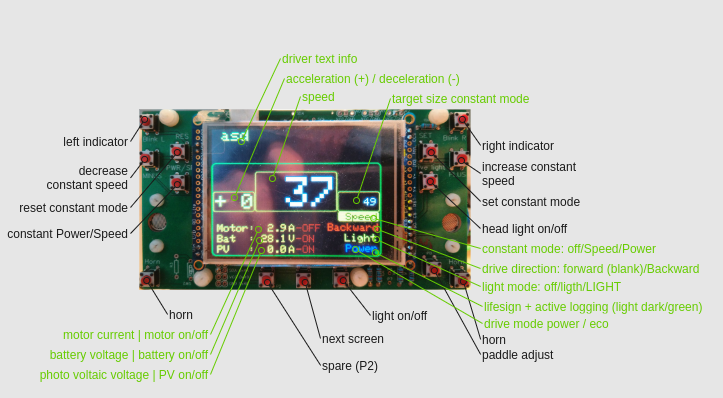

The diagram above was exported from draw.io. Its source (the exported page's mxGraphModel, read from the mxfile embedded in the PNG):
<mxGraphModel dx="718" dy="519" grid="1" gridSize="10" guides="1" tooltips="1" connect="1" arrows="1" fold="1" page="1" pageScale="1" pageWidth="827" pageHeight="583" background="#E6E6E6" math="0" shadow="0">
  <root>
    <mxCell id="0" />
    <mxCell id="1" parent="0" />
    <mxCell id="3" value="" style="shape=image;imageAspect=0;aspect=fixed;verticalLabelPosition=bottom;verticalAlign=top;image=/home/ksc/work/ser4/solar_car_control_system/docs/assets.ser4-drivers-manual/2022-07-08 09.02.40c.png;" parent="1" vertex="1">
      <mxGeometry x="186.79" y="118" width="333.78" height="190" as="geometry" />
    </mxCell>
    <mxCell id="u64GkEU-G4oSaRCo4JAN-8" value="" style="verticalLabelPosition=bottom;verticalAlign=top;html=1;shape=mxgraph.basic.frame;dx=108.29;strokeColor=none;fillColor=#E6E6E6;" parent="1" vertex="1">
      <mxGeometry x="80.51" y="12.5" width="548.33" height="397" as="geometry" />
    </mxCell>
    <mxCell id="u64GkEU-G4oSaRCo4JAN-19" value="" style="group;fontColor=#1A1A1A;fillColor=#E6E6E6;labelBackgroundColor=default;container=0;" parent="1" vertex="1" connectable="0">
      <mxGeometry x="530" y="230" width="90" height="20" as="geometry" />
    </mxCell>
    <mxCell id="u64GkEU-G4oSaRCo4JAN-20" value="head light on/off" style="text;html=1;strokeColor=none;fillColor=#E6E6E6;align=left;verticalAlign=middle;whiteSpace=wrap;rounded=0;fontColor=#1A1A1A;" parent="1" vertex="1">
      <mxGeometry x="530" y="230" width="90" height="20" as="geometry" />
    </mxCell>
    <mxCell id="u64GkEU-G4oSaRCo4JAN-13" value="light on/off" style="text;html=1;strokeColor=none;fillColor=#E6E6E6;align=left;verticalAlign=middle;whiteSpace=wrap;rounded=0;fontColor=#1A1A1A;" parent="1" vertex="1">
      <mxGeometry x="420" y="316.95" width="60" height="20" as="geometry" />
    </mxCell>
    <mxCell id="u64GkEU-G4oSaRCo4JAN-24" value="next screen" style="text;html=1;strokeColor=none;fillColor=#E6E6E6;align=left;verticalAlign=middle;whiteSpace=wrap;rounded=0;fontColor=#1A1A1A;" parent="1" vertex="1">
      <mxGeometry x="370" y="340" width="70" height="20" as="geometry" />
    </mxCell>
    <mxCell id="u64GkEU-G4oSaRCo4JAN-21" value="" style="endArrow=oval;html=1;entryX=0.878;entryY=0.395;entryDx=0;entryDy=0;entryPerimeter=0;exitX=0;exitY=0.5;exitDx=0;exitDy=0;align=left;fontColor=#1A1A1A;strokeColor=#1A1A1A;startArrow=none;startFill=0;endFill=0;" parent="1" source="u64GkEU-G4oSaRCo4JAN-20" edge="1" target="3">
      <mxGeometry width="50" height="50" relative="1" as="geometry">
        <mxPoint x="70" y="-110" as="sourcePoint" />
        <mxPoint x="468.1648399999999" y="196.14999999999998" as="targetPoint" />
      </mxGeometry>
    </mxCell>
    <mxCell id="u64GkEU-G4oSaRCo4JAN-25" value="" style="endArrow=oval;html=1;entryX=0.503;entryY=0.926;entryDx=0;entryDy=0;entryPerimeter=0;exitX=0;exitY=0.5;exitDx=0;exitDy=0;align=left;fontColor=#1A1A1A;strokeColor=#1A1A1A;startArrow=none;startFill=0;endFill=0;" parent="1" source="u64GkEU-G4oSaRCo4JAN-24" edge="1" target="3">
      <mxGeometry width="50" height="50" relative="1" as="geometry">
        <mxPoint x="-90" as="sourcePoint" />
        <mxPoint x="357.16333999999995" y="284.94999999999993" as="targetPoint" />
      </mxGeometry>
    </mxCell>
    <mxCell id="u64GkEU-G4oSaRCo4JAN-12" value="" style="endArrow=oval;html=1;entryX=0.617;entryY=0.916;entryDx=0;entryDy=0;entryPerimeter=0;exitX=0;exitY=0.5;exitDx=0;exitDy=0;align=left;strokeColor=#1A1A1A;fontColor=#1A1A1A;startArrow=none;startFill=0;endFill=0;" parent="1" source="u64GkEU-G4oSaRCo4JAN-13" edge="1" target="3">
      <mxGeometry width="50" height="50" relative="1" as="geometry">
        <mxPoint x="-40" y="-20" as="sourcePoint" />
        <mxPoint x="390.2171199999999" y="281.99" as="targetPoint" />
      </mxGeometry>
    </mxCell>
    <mxCell id="TWzGOm51can5zWK-2Gb--3" value="increase constant speed" style="text;html=1;strokeColor=none;fillColor=#E6E6E6;align=left;verticalAlign=middle;whiteSpace=wrap;rounded=0;fontColor=#1A1A1A;" vertex="1" parent="1">
      <mxGeometry x="530.15" y="170" width="99.85" height="30" as="geometry" />
    </mxCell>
    <mxCell id="TWzGOm51can5zWK-2Gb--4" value="" style="endArrow=oval;html=1;entryX=0.785;entryY=0.402;entryDx=0;entryDy=0;entryPerimeter=0;exitX=0;exitY=0.5;exitDx=0;exitDy=0;align=left;fontColor=#1A1A1A;strokeColor=#1A1A1A;startArrow=none;startFill=0;endFill=0;" edge="1" parent="1" source="TWzGOm51can5zWK-2Gb--3" target="u64GkEU-G4oSaRCo4JAN-8">
      <mxGeometry width="50" height="50" relative="1" as="geometry">
        <mxPoint x="70.15" y="-163.05" as="sourcePoint" />
        <mxPoint x="479.99883999999986" y="139.99999999999994" as="targetPoint" />
      </mxGeometry>
    </mxCell>
    <mxCell id="TWzGOm51can5zWK-2Gb--5" value="set constant mode" style="text;html=1;strokeColor=none;fillColor=#E6E6E6;align=left;verticalAlign=middle;whiteSpace=wrap;rounded=0;fontColor=#1A1A1A;" vertex="1" parent="1">
      <mxGeometry x="530.15" y="202.95" width="109.85" height="20" as="geometry" />
    </mxCell>
    <mxCell id="TWzGOm51can5zWK-2Gb--6" value="" style="endArrow=oval;html=1;entryX=0.73;entryY=0.382;entryDx=0;entryDy=0;entryPerimeter=0;exitX=0;exitY=0.5;exitDx=0;exitDy=0;align=left;fontColor=#1A1A1A;strokeColor=#1A1A1A;startArrow=none;startFill=0;endFill=0;" edge="1" parent="1" source="TWzGOm51can5zWK-2Gb--5" target="u64GkEU-G4oSaRCo4JAN-8">
      <mxGeometry width="50" height="50" relative="1" as="geometry">
        <mxPoint x="70.15" y="-137.05" as="sourcePoint" />
        <mxPoint x="479.99883999999986" y="165.99999999999994" as="targetPoint" />
      </mxGeometry>
    </mxCell>
    <mxCell id="TWzGOm51can5zWK-2Gb--7" value="right indicator" style="text;html=1;strokeColor=none;fillColor=#E6E6E6;align=left;verticalAlign=middle;whiteSpace=wrap;rounded=0;fontColor=#1A1A1A;" vertex="1" parent="1">
      <mxGeometry x="530.15" y="146.95" width="90" height="20" as="geometry" />
    </mxCell>
    <mxCell id="TWzGOm51can5zWK-2Gb--8" value="" style="endArrow=oval;html=1;entryX=0.974;entryY=0.068;entryDx=0;entryDy=0;entryPerimeter=0;exitX=0;exitY=0.5;exitDx=0;exitDy=0;align=left;fontColor=#1A1A1A;strokeColor=#1A1A1A;startArrow=none;startFill=0;endFill=0;" edge="1" parent="1" source="TWzGOm51can5zWK-2Gb--7" target="3">
      <mxGeometry width="50" height="50" relative="1" as="geometry">
        <mxPoint x="70.15" y="-193.05" as="sourcePoint" />
        <mxPoint x="479.99883999999986" y="109.99999999999996" as="targetPoint" />
      </mxGeometry>
    </mxCell>
    <mxCell id="TWzGOm51can5zWK-2Gb--9" value="spare (P2)" style="text;html=1;strokeColor=none;fillColor=#E6E6E6;align=left;verticalAlign=middle;whiteSpace=wrap;rounded=0;fontColor=#1A1A1A;" vertex="1" parent="1">
      <mxGeometry x="370.15" y="366.95" width="90" height="20" as="geometry" />
    </mxCell>
    <mxCell id="TWzGOm51can5zWK-2Gb--10" value="" style="endArrow=oval;html=1;entryX=0.39;entryY=0.926;entryDx=0;entryDy=0;entryPerimeter=0;exitX=0;exitY=0.5;exitDx=0;exitDy=0;align=left;fontColor=#1A1A1A;strokeColor=#1A1A1A;startArrow=none;startFill=0;endFill=0;" edge="1" parent="1" source="TWzGOm51can5zWK-2Gb--9" target="3">
      <mxGeometry width="50" height="50" relative="1" as="geometry">
        <mxPoint x="-89.85" y="26.950000000000003" as="sourcePoint" />
        <mxPoint x="319.99883999999986" y="329.99999999999994" as="targetPoint" />
      </mxGeometry>
    </mxCell>
    <mxCell id="TWzGOm51can5zWK-2Gb--11" value="horn" style="text;html=1;strokeColor=none;fillColor=#E6E6E6;align=left;verticalAlign=middle;whiteSpace=wrap;rounded=0;fontColor=#1A1A1A;" vertex="1" parent="1">
      <mxGeometry x="530.15" y="340.90999999999997" width="30" height="20" as="geometry" />
    </mxCell>
    <mxCell id="TWzGOm51can5zWK-2Gb--12" value="" style="endArrow=oval;html=1;entryX=0.977;entryY=0.921;entryDx=0;entryDy=0;entryPerimeter=0;exitX=0;exitY=0.5;exitDx=0;exitDy=0;align=left;fontColor=#1A1A1A;strokeColor=#1A1A1A;startArrow=none;startFill=0;endFill=0;" edge="1" parent="1" source="TWzGOm51can5zWK-2Gb--11" target="3">
      <mxGeometry width="50" height="50" relative="1" as="geometry">
        <mxPoint x="70" y="-23.049999999999997" as="sourcePoint" />
        <mxPoint x="479.8488399999999" y="279.99999999999994" as="targetPoint" />
      </mxGeometry>
    </mxCell>
    <mxCell id="TWzGOm51can5zWK-2Gb--13" value="paddle adjust" style="text;html=1;strokeColor=none;fillColor=#E6E6E6;align=left;verticalAlign=middle;whiteSpace=wrap;rounded=0;fontColor=#1A1A1A;" vertex="1" parent="1">
      <mxGeometry x="530.15" y="355.96" width="90" height="20" as="geometry" />
    </mxCell>
    <mxCell id="TWzGOm51can5zWK-2Gb--14" value="" style="endArrow=oval;html=1;entryX=0.89;entryY=0.863;entryDx=0;entryDy=0;entryPerimeter=0;exitX=0;exitY=0.5;exitDx=0;exitDy=0;align=left;fontColor=#1A1A1A;strokeColor=#1A1A1A;startArrow=none;startFill=0;endFill=0;" edge="1" parent="1" source="TWzGOm51can5zWK-2Gb--13" target="3">
      <mxGeometry width="50" height="50" relative="1" as="geometry">
        <mxPoint x="70" y="4.950000000000003" as="sourcePoint" />
        <mxPoint x="479.8488399999999" y="307.99999999999994" as="targetPoint" />
      </mxGeometry>
    </mxCell>
    <mxCell id="TWzGOm51can5zWK-2Gb--15" value="horn" style="text;html=1;strokeColor=none;fillColor=#E6E6E6;align=left;verticalAlign=middle;whiteSpace=wrap;rounded=0;fontColor=#1A1A1A;" vertex="1" parent="1">
      <mxGeometry x="217.11" y="315.96" width="30" height="20" as="geometry" />
    </mxCell>
    <mxCell id="TWzGOm51can5zWK-2Gb--16" value="" style="endArrow=oval;html=1;entryX=0.211;entryY=0.704;entryDx=0;entryDy=0;entryPerimeter=0;exitX=0;exitY=0.5;exitDx=0;exitDy=0;align=left;fontColor=#1A1A1A;strokeColor=#1A1A1A;startArrow=none;startFill=0;endFill=0;" edge="1" parent="1" source="TWzGOm51can5zWK-2Gb--15" target="u64GkEU-G4oSaRCo4JAN-8">
      <mxGeometry width="50" height="50" relative="1" as="geometry">
        <mxPoint x="-242.89" y="-24.039999999999996" as="sourcePoint" />
        <mxPoint x="200.0030599999999" y="292" as="targetPoint" />
      </mxGeometry>
    </mxCell>
    <mxCell id="TWzGOm51can5zWK-2Gb--17" value="left indicator" style="text;html=1;strokeColor=none;fillColor=#E6E6E6;align=right;verticalAlign=middle;whiteSpace=wrap;rounded=0;fontColor=#1A1A1A;" vertex="1" parent="1">
      <mxGeometry x="90" y="143.01" width="90" height="20" as="geometry" />
    </mxCell>
    <mxCell id="TWzGOm51can5zWK-2Gb--18" value="" style="endArrow=oval;html=1;exitX=1;exitY=0.5;exitDx=0;exitDy=0;align=left;fontColor=#1A1A1A;strokeColor=#1A1A1A;startArrow=none;startFill=0;endFill=0;entryX=0.022;entryY=0.068;entryDx=0;entryDy=0;entryPerimeter=0;" edge="1" parent="1" source="TWzGOm51can5zWK-2Gb--17" target="3">
      <mxGeometry width="50" height="50" relative="1" as="geometry">
        <mxPoint x="-370" y="-196.99000000000004" as="sourcePoint" />
        <mxPoint x="207.7156000000001" y="140.00199999999995" as="targetPoint" />
      </mxGeometry>
    </mxCell>
    <mxCell id="TWzGOm51can5zWK-2Gb--19" value="decrease constant speed" style="text;html=1;strokeColor=none;fillColor=#E6E6E6;align=right;verticalAlign=middle;whiteSpace=wrap;rounded=0;fontColor=#1A1A1A;" vertex="1" parent="1">
      <mxGeometry x="90" y="175.95" width="90" height="27" as="geometry" />
    </mxCell>
    <mxCell id="TWzGOm51can5zWK-2Gb--20" value="" style="endArrow=oval;html=1;exitX=1;exitY=0.5;exitDx=0;exitDy=0;align=left;fontColor=#1A1A1A;strokeColor=#1A1A1A;startArrow=none;startFill=0;endFill=0;entryX=0.022;entryY=0.068;entryDx=0;entryDy=0;entryPerimeter=0;" edge="1" parent="1" source="TWzGOm51can5zWK-2Gb--19">
      <mxGeometry width="50" height="50" relative="1" as="geometry">
        <mxPoint x="-370" y="-157.00000000000003" as="sourcePoint" />
        <mxPoint x="194.13315999999998" y="170.90999999999997" as="targetPoint" />
      </mxGeometry>
    </mxCell>
    <mxCell id="TWzGOm51can5zWK-2Gb--21" value="constant Power/Speed" style="text;html=1;strokeColor=none;fillColor=#E6E6E6;align=right;verticalAlign=middle;whiteSpace=wrap;rounded=0;fontColor=#1A1A1A;" vertex="1" parent="1">
      <mxGeometry x="50" y="235.04" width="130" height="20" as="geometry" />
    </mxCell>
    <mxCell id="TWzGOm51can5zWK-2Gb--22" value="" style="endArrow=oval;html=1;exitX=1;exitY=0.5;exitDx=0;exitDy=0;align=left;fontColor=#1A1A1A;strokeColor=#1A1A1A;startArrow=none;startFill=0;endFill=0;entryX=0.12;entryY=0.411;entryDx=0;entryDy=0;entryPerimeter=0;" edge="1" parent="1" source="TWzGOm51can5zWK-2Gb--21" target="3">
      <mxGeometry width="50" height="50" relative="1" as="geometry">
        <mxPoint x="-370" y="-104.96000000000004" as="sourcePoint" />
        <mxPoint x="194.13315999999998" y="222.94999999999996" as="targetPoint" />
      </mxGeometry>
    </mxCell>
    <mxCell id="TWzGOm51can5zWK-2Gb--23" value="reset constant mode" style="text;html=1;strokeColor=none;fillColor=#E6E6E6;align=right;verticalAlign=middle;whiteSpace=wrap;rounded=0;fontColor=#1A1A1A;" vertex="1" parent="1">
      <mxGeometry x="60" y="209" width="120" height="20" as="geometry" />
    </mxCell>
    <mxCell id="TWzGOm51can5zWK-2Gb--24" value="" style="endArrow=oval;html=1;exitX=1;exitY=0.5;exitDx=0;exitDy=0;align=left;fontColor=#1A1A1A;strokeColor=#1A1A1A;startArrow=none;startFill=0;endFill=0;entryX=0.12;entryY=0.242;entryDx=0;entryDy=0;entryPerimeter=0;" edge="1" parent="1" source="TWzGOm51can5zWK-2Gb--23" target="3">
      <mxGeometry width="50" height="50" relative="1" as="geometry">
        <mxPoint x="-370" y="-131.00000000000003" as="sourcePoint" />
        <mxPoint x="194.13315999999998" y="196.90999999999997" as="targetPoint" />
      </mxGeometry>
    </mxCell>
    <mxCell id="TWzGOm51can5zWK-2Gb--25" value="driver text info" style="text;html=1;strokeColor=none;fillColor=#E6E6E6;align=left;verticalAlign=middle;whiteSpace=wrap;rounded=0;fontColor=#66CC00;" vertex="1" parent="1">
      <mxGeometry x="330" y="60" width="80" height="20" as="geometry" />
    </mxCell>
    <mxCell id="TWzGOm51can5zWK-2Gb--26" value="" style="endArrow=oval;html=1;entryX=0.312;entryY=0.184;entryDx=0;entryDy=0;entryPerimeter=0;exitX=0;exitY=0.5;exitDx=0;exitDy=0;align=left;startArrow=none;startFill=0;endFill=0;fontColor=#66CC00;strokeColor=#66CC00;" edge="1" parent="1" source="TWzGOm51can5zWK-2Gb--25" target="3">
      <mxGeometry width="50" height="50" relative="1" as="geometry">
        <mxPoint x="-40" y="-272.04" as="sourcePoint" />
        <mxPoint x="392.73226" y="39.99999999999994" as="targetPoint" />
      </mxGeometry>
    </mxCell>
    <mxCell id="TWzGOm51can5zWK-2Gb--27" value="acceleration (+) / deceleration (-)" style="text;html=1;strokeColor=none;fillColor=#E6E6E6;align=left;verticalAlign=middle;whiteSpace=wrap;rounded=0;fontColor=#66CC00;" vertex="1" parent="1">
      <mxGeometry x="334" y="80" width="196" height="20" as="geometry" />
    </mxCell>
    <mxCell id="TWzGOm51can5zWK-2Gb--28" value="" style="endArrow=oval;html=1;entryX=0.291;entryY=0.479;entryDx=0;entryDy=0;entryPerimeter=0;exitX=0;exitY=0.5;exitDx=0;exitDy=0;align=left;startArrow=none;startFill=0;endFill=0;fontColor=#66CC00;strokeColor=#66CC00;" edge="1" parent="1" source="TWzGOm51can5zWK-2Gb--27" target="3">
      <mxGeometry width="50" height="50" relative="1" as="geometry">
        <mxPoint x="-30" y="-262.04" as="sourcePoint" />
        <mxPoint x="356.00306" y="162.01" as="targetPoint" />
      </mxGeometry>
    </mxCell>
    <mxCell id="TWzGOm51can5zWK-2Gb--29" value="speed" style="text;html=1;strokeColor=none;fillColor=#E6E6E6;align=left;verticalAlign=middle;whiteSpace=wrap;rounded=0;fontColor=#66CC00;" vertex="1" parent="1">
      <mxGeometry x="350" y="98" width="80" height="20" as="geometry" />
    </mxCell>
    <mxCell id="TWzGOm51can5zWK-2Gb--30" value="" style="endArrow=oval;html=1;entryX=0.405;entryY=0.379;entryDx=0;entryDy=0;entryPerimeter=0;exitX=0;exitY=0.5;exitDx=0;exitDy=0;align=left;startArrow=none;startFill=0;endFill=0;fontColor=#66CC00;strokeColor=#66CC00;" edge="1" parent="1" source="TWzGOm51can5zWK-2Gb--29" target="3">
      <mxGeometry width="50" height="50" relative="1" as="geometry">
        <mxPoint x="-20" y="-252.04000000000002" as="sourcePoint" />
        <mxPoint x="366.00306" y="172.01" as="targetPoint" />
      </mxGeometry>
    </mxCell>
    <mxCell id="TWzGOm51can5zWK-2Gb--31" value="photo voltaic voltage | PV on/off" style="text;html=1;strokeColor=none;fillColor=#E6E6E6;align=right;verticalAlign=middle;whiteSpace=wrap;rounded=0;fontColor=#66CC00;" vertex="1" parent="1">
      <mxGeometry x="70" y="375.96" width="190" height="20" as="geometry" />
    </mxCell>
    <mxCell id="TWzGOm51can5zWK-2Gb--32" value="" style="endArrow=oval;html=1;entryX=0.372;entryY=0.758;entryDx=0;entryDy=0;entryPerimeter=0;exitX=1;exitY=0.5;exitDx=0;exitDy=0;align=left;startArrow=none;startFill=0;endFill=0;fontColor=#66CC00;strokeColor=#66CC00;" edge="1" parent="1" source="TWzGOm51can5zWK-2Gb--31" target="3">
      <mxGeometry width="50" height="50" relative="1" as="geometry">
        <mxPoint x="-10" y="-242.04000000000002" as="sourcePoint" />
        <mxPoint x="376.00306" y="182.01" as="targetPoint" />
      </mxGeometry>
    </mxCell>
    <mxCell id="TWzGOm51can5zWK-2Gb--33" value="motor current | motor on/off" style="text;html=1;strokeColor=none;fillColor=#E6E6E6;align=right;verticalAlign=middle;whiteSpace=wrap;rounded=0;fontColor=#66CC00;" vertex="1" parent="1">
      <mxGeometry x="90" y="335.96" width="170" height="20" as="geometry" />
    </mxCell>
    <mxCell id="TWzGOm51can5zWK-2Gb--34" value="" style="endArrow=oval;html=1;entryX=0.363;entryY=0.647;entryDx=0;entryDy=0;entryPerimeter=0;exitX=1;exitY=0.5;exitDx=0;exitDy=0;align=left;startArrow=none;startFill=0;endFill=0;fontColor=#66CC00;strokeColor=#66CC00;" edge="1" parent="1" source="TWzGOm51can5zWK-2Gb--33" target="3">
      <mxGeometry width="50" height="50" relative="1" as="geometry">
        <mxPoint x="-248.04" y="12.909999999999968" as="sourcePoint" />
        <mxPoint x="137.96306" y="436.96" as="targetPoint" />
      </mxGeometry>
    </mxCell>
    <mxCell id="TWzGOm51can5zWK-2Gb--35" value="battery voltage | battery on/off" style="text;html=1;strokeColor=none;fillColor=#E6E6E6;align=right;verticalAlign=middle;whiteSpace=wrap;rounded=0;fontColor=#66CC00;" vertex="1" parent="1">
      <mxGeometry x="90" y="355.96" width="170" height="20" as="geometry" />
    </mxCell>
    <mxCell id="TWzGOm51can5zWK-2Gb--36" value="" style="endArrow=oval;html=1;exitX=1;exitY=0.5;exitDx=0;exitDy=0;align=left;startArrow=none;startFill=0;endFill=0;fontColor=#66CC00;strokeColor=#66CC00;" edge="1" parent="1" source="TWzGOm51can5zWK-2Gb--35">
      <mxGeometry width="50" height="50" relative="1" as="geometry">
        <mxPoint x="-156" y="57.45999999999998" as="sourcePoint" />
        <mxPoint x="309" y="252" as="targetPoint" />
      </mxGeometry>
    </mxCell>
    <mxCell id="TWzGOm51can5zWK-2Gb--37" value="target size constant mode" style="text;html=1;strokeColor=none;fillColor=#E6E6E6;align=left;verticalAlign=middle;whiteSpace=wrap;rounded=0;fontColor=#66CC00;" vertex="1" parent="1">
      <mxGeometry x="440" y="100" width="160" height="20" as="geometry" />
    </mxCell>
    <mxCell id="TWzGOm51can5zWK-2Gb--38" value="" style="endArrow=oval;html=1;entryX=0.477;entryY=0.179;entryDx=0;entryDy=0;entryPerimeter=0;exitX=0;exitY=0.5;exitDx=0;exitDy=0;align=left;startArrow=none;startFill=0;endFill=0;fontColor=#66CC00;strokeColor=#66CC00;" edge="1" parent="1" source="TWzGOm51can5zWK-2Gb--37">
      <mxGeometry width="50" height="50" relative="1" as="geometry">
        <mxPoint x="20" y="-212.04000000000002" as="sourcePoint" />
        <mxPoint x="406.00306" y="212.01" as="targetPoint" />
      </mxGeometry>
    </mxCell>
    <mxCell id="TWzGOm51can5zWK-2Gb--39" value="constant mode: off/Speed/Power" style="text;html=1;strokeColor=none;fillColor=#E6E6E6;align=left;verticalAlign=middle;whiteSpace=wrap;rounded=0;fontColor=#66CC00;" vertex="1" parent="1">
      <mxGeometry x="530.15" y="250" width="189.85" height="20" as="geometry" />
    </mxCell>
    <mxCell id="TWzGOm51can5zWK-2Gb--40" value="" style="endArrow=oval;html=1;entryX=0.708;entryY=0.589;entryDx=0;entryDy=0;entryPerimeter=0;exitX=0;exitY=0.5;exitDx=0;exitDy=0;align=left;startArrow=none;startFill=0;endFill=0;fontColor=#66CC00;strokeColor=#66CC00;" edge="1" parent="1" source="TWzGOm51can5zWK-2Gb--39" target="3">
      <mxGeometry width="50" height="50" relative="1" as="geometry">
        <mxPoint x="158.03" y="-100.04000000000003" as="sourcePoint" />
        <mxPoint x="500.0008999999999" y="342.00999999999993" as="targetPoint" />
      </mxGeometry>
    </mxCell>
    <mxCell id="TWzGOm51can5zWK-2Gb--42" value="light mode: off/ligth/LIGHT" style="text;html=1;strokeColor=none;fillColor=#E6E6E6;align=left;verticalAlign=middle;whiteSpace=wrap;rounded=0;fontColor=#66CC00;" vertex="1" parent="1">
      <mxGeometry x="530.15" y="288" width="159.85" height="20" as="geometry" />
    </mxCell>
    <mxCell id="TWzGOm51can5zWK-2Gb--43" value="" style="endArrow=oval;html=1;entryX=0.717;entryY=0.7;entryDx=0;entryDy=0;entryPerimeter=0;exitX=0;exitY=0.5;exitDx=0;exitDy=0;align=left;startArrow=none;startFill=0;endFill=0;fontColor=#66CC00;strokeColor=#66CC00;" edge="1" parent="1" source="TWzGOm51can5zWK-2Gb--42" target="3">
      <mxGeometry width="50" height="50" relative="1" as="geometry">
        <mxPoint x="168.03" y="-90.04000000000003" as="sourcePoint" />
        <mxPoint x="433.10623999999984" y="239.91000000000008" as="targetPoint" />
      </mxGeometry>
    </mxCell>
    <mxCell id="TWzGOm51can5zWK-2Gb--44" value="drive direction: forward (blank)/Backward&amp;nbsp;" style="text;html=1;strokeColor=none;fillColor=#E6E6E6;align=left;verticalAlign=middle;whiteSpace=wrap;rounded=0;fontColor=#66CC00;" vertex="1" parent="1">
      <mxGeometry x="530" y="270" width="240" height="20" as="geometry" />
    </mxCell>
    <mxCell id="TWzGOm51can5zWK-2Gb--45" value="" style="endArrow=oval;html=1;entryX=0.72;entryY=0.647;entryDx=0;entryDy=0;entryPerimeter=0;exitX=0;exitY=0.5;exitDx=0;exitDy=0;align=left;startArrow=none;startFill=0;endFill=0;fontColor=#66CC00;strokeColor=#66CC00;" edge="1" parent="1" source="TWzGOm51can5zWK-2Gb--44" target="3">
      <mxGeometry width="50" height="50" relative="1" as="geometry">
        <mxPoint x="178.03" y="-80.04000000000003" as="sourcePoint" />
        <mxPoint x="443.10623999999984" y="249.91000000000008" as="targetPoint" />
      </mxGeometry>
    </mxCell>
    <mxCell id="TWzGOm51can5zWK-2Gb--46" value="lifesign + active logging (light dark/green)" style="text;html=1;strokeColor=none;fillColor=#E6E6E6;align=left;verticalAlign=middle;whiteSpace=wrap;rounded=0;fontColor=#66CC00;" vertex="1" parent="1">
      <mxGeometry x="532" y="308" width="240" height="20" as="geometry" />
    </mxCell>
    <mxCell id="TWzGOm51can5zWK-2Gb--47" value="" style="endArrow=oval;html=1;entryX=0.628;entryY=0.634;entryDx=0;entryDy=0;entryPerimeter=0;exitX=0;exitY=0.5;exitDx=0;exitDy=0;align=left;startArrow=none;startFill=0;endFill=0;fontColor=#66CC00;strokeColor=#66CC00;" edge="1" parent="1" source="TWzGOm51can5zWK-2Gb--46" target="u64GkEU-G4oSaRCo4JAN-8">
      <mxGeometry width="50" height="50" relative="1" as="geometry">
        <mxPoint x="170.15" y="-41.95000000000004" as="sourcePoint" />
        <mxPoint x="435.22623999999985" y="288.00000000000006" as="targetPoint" />
      </mxGeometry>
    </mxCell>
    <mxCell id="TWzGOm51can5zWK-2Gb--49" value="drive mode power / eco" style="text;html=1;strokeColor=none;fillColor=#E6E6E6;align=left;verticalAlign=middle;whiteSpace=wrap;rounded=0;fontColor=#66CC00;" vertex="1" parent="1">
      <mxGeometry x="532.02" y="325" width="127.98" height="20" as="geometry" />
    </mxCell>
    <mxCell id="TWzGOm51can5zWK-2Gb--50" value="" style="endArrow=oval;html=1;entryX=0.654;entryY=0.753;entryDx=0;entryDy=0;entryPerimeter=0;exitX=0;exitY=0.5;exitDx=0;exitDy=0;align=left;startArrow=none;startFill=0;endFill=0;fontColor=#66CC00;strokeColor=#66CC00;" edge="1" parent="1" source="TWzGOm51can5zWK-2Gb--49" target="3">
      <mxGeometry width="50" height="50" relative="1" as="geometry">
        <mxPoint x="169.9" y="-53.040000000000035" as="sourcePoint" />
        <mxPoint x="427.98025999999993" y="288" as="targetPoint" />
      </mxGeometry>
    </mxCell>
  </root>
</mxGraphModel>